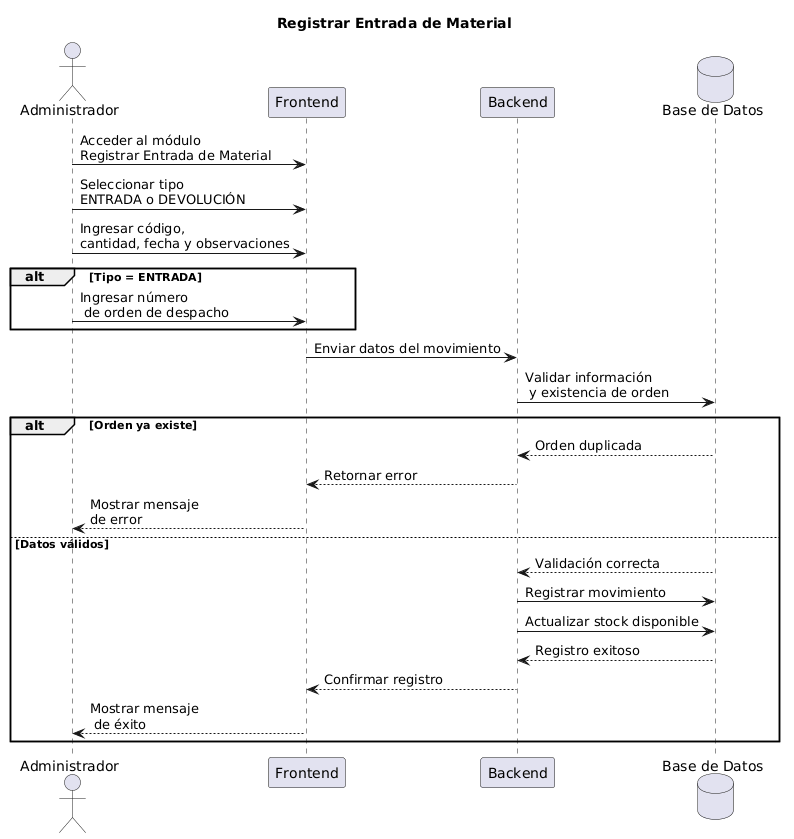

The diagram above was rendered by PlantUML. Its source (embedded in the PNG):
@startuml
title Registrar Entrada de Material

actor Administrador
participant "Frontend" as Frontend
participant "Backend" as Backend
database "Base de Datos" as DB

Administrador -> Frontend : Acceder al módulo\nRegistrar Entrada de Material

Administrador -> Frontend : Seleccionar tipo\nENTRADA o DEVOLUCIÓN
Administrador -> Frontend : Ingresar código,\ncantidad, fecha y observaciones

alt Tipo = ENTRADA
    Administrador -> Frontend : Ingresar número\n de orden de despacho
end

Frontend -> Backend : Enviar datos del movimiento
Backend -> DB : Validar información\n y existencia de orden

alt Orden ya existe
    DB --> Backend : Orden duplicada
    Backend --> Frontend : Retornar error
    Frontend --> Administrador : Mostrar mensaje\nde error
else Datos válidos
    DB --> Backend : Validación correcta
    Backend -> DB : Registrar movimiento
    Backend -> DB : Actualizar stock disponible
    DB --> Backend : Registro exitoso
    Backend --> Frontend : Confirmar registro
    Frontend --> Administrador : Mostrar mensaje\n de éxito
end
@enduml